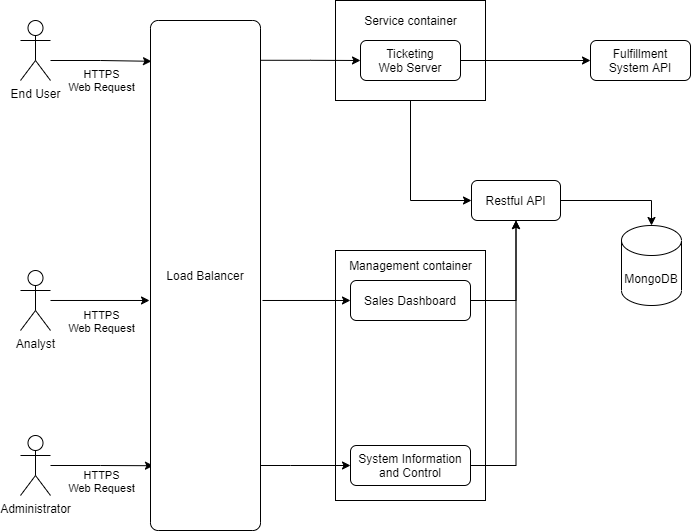

The diagram above was exported from draw.io. Its source (the exported page's mxGraphModel, read from the mxfile embedded in the PNG):
<mxGraphModel dx="2062" dy="794" grid="1" gridSize="10" guides="1" tooltips="1" connect="1" arrows="1" fold="1" page="1" pageScale="1" pageWidth="827" pageHeight="1169" math="0" shadow="0">
  <root>
    <mxCell id="0" />
    <mxCell id="1" parent="0" />
    <mxCell id="orV0NMkn7F3NXarzKDf4-33" value="" style="rounded=0;whiteSpace=wrap;html=1;" vertex="1" parent="1">
      <mxGeometry x="394" y="360" width="150" height="250" as="geometry" />
    </mxCell>
    <mxCell id="orV0NMkn7F3NXarzKDf4-38" style="edgeStyle=orthogonalEdgeStyle;rounded=0;orthogonalLoop=1;jettySize=auto;html=1;entryX=0;entryY=0.5;entryDx=0;entryDy=0;" edge="1" parent="1" source="orV0NMkn7F3NXarzKDf4-15" target="orV0NMkn7F3NXarzKDf4-37">
      <mxGeometry relative="1" as="geometry" />
    </mxCell>
    <mxCell id="orV0NMkn7F3NXarzKDf4-15" value="" style="rounded=0;whiteSpace=wrap;html=1;" vertex="1" parent="1">
      <mxGeometry x="394" y="110" width="150" height="100" as="geometry" />
    </mxCell>
    <mxCell id="orV0NMkn7F3NXarzKDf4-13" style="edgeStyle=orthogonalEdgeStyle;rounded=0;orthogonalLoop=1;jettySize=auto;html=1;entryX=0.009;entryY=0.08;entryDx=0;entryDy=0;entryPerimeter=0;" edge="1" parent="1" target="orV0NMkn7F3NXarzKDf4-8">
      <mxGeometry relative="1" as="geometry">
        <mxPoint x="109" y="170" as="sourcePoint" />
      </mxGeometry>
    </mxCell>
    <mxCell id="orV0NMkn7F3NXarzKDf4-23" value="HTTPS&lt;br&gt;Web Request" style="edgeLabel;html=1;align=center;verticalAlign=middle;resizable=0;points=[];" vertex="1" connectable="0" parent="orV0NMkn7F3NXarzKDf4-13">
      <mxGeometry x="0.2929" y="1" relative="1" as="geometry">
        <mxPoint x="-15" y="20" as="offset" />
      </mxGeometry>
    </mxCell>
    <mxCell id="orV0NMkn7F3NXarzKDf4-2" value="End User" style="shape=umlActor;verticalLabelPosition=bottom;verticalAlign=top;html=1;outlineConnect=0;" vertex="1" parent="1">
      <mxGeometry x="79" y="130" width="30" height="60" as="geometry" />
    </mxCell>
    <mxCell id="orV0NMkn7F3NXarzKDf4-22" style="edgeStyle=orthogonalEdgeStyle;rounded=0;orthogonalLoop=1;jettySize=auto;html=1;entryX=-0.009;entryY=0.549;entryDx=0;entryDy=0;entryPerimeter=0;" edge="1" parent="1" source="orV0NMkn7F3NXarzKDf4-3" target="orV0NMkn7F3NXarzKDf4-8">
      <mxGeometry relative="1" as="geometry" />
    </mxCell>
    <mxCell id="orV0NMkn7F3NXarzKDf4-3" value="Analyst" style="shape=umlActor;verticalLabelPosition=bottom;verticalAlign=top;html=1;outlineConnect=0;" vertex="1" parent="1">
      <mxGeometry x="79" y="380" width="30" height="60" as="geometry" />
    </mxCell>
    <mxCell id="orV0NMkn7F3NXarzKDf4-20" style="edgeStyle=orthogonalEdgeStyle;rounded=0;orthogonalLoop=1;jettySize=auto;html=1;entryX=0.027;entryY=0.873;entryDx=0;entryDy=0;entryPerimeter=0;" edge="1" parent="1" source="orV0NMkn7F3NXarzKDf4-4" target="orV0NMkn7F3NXarzKDf4-8">
      <mxGeometry relative="1" as="geometry">
        <mxPoint x="189" y="575" as="targetPoint" />
      </mxGeometry>
    </mxCell>
    <mxCell id="orV0NMkn7F3NXarzKDf4-4" value="Administrator" style="shape=umlActor;verticalLabelPosition=bottom;verticalAlign=top;html=1;outlineConnect=0;" vertex="1" parent="1">
      <mxGeometry x="79" y="545" width="30" height="60" as="geometry" />
    </mxCell>
    <mxCell id="orV0NMkn7F3NXarzKDf4-5" value="Fulfillment&lt;br&gt;System API" style="rounded=1;whiteSpace=wrap;html=1;" vertex="1" parent="1">
      <mxGeometry x="649" y="150" width="100" height="40" as="geometry" />
    </mxCell>
    <mxCell id="orV0NMkn7F3NXarzKDf4-30" style="edgeStyle=orthogonalEdgeStyle;rounded=0;orthogonalLoop=1;jettySize=auto;html=1;" edge="1" parent="1" source="orV0NMkn7F3NXarzKDf4-7" target="orV0NMkn7F3NXarzKDf4-5">
      <mxGeometry relative="1" as="geometry" />
    </mxCell>
    <mxCell id="orV0NMkn7F3NXarzKDf4-7" value="Ticketing&lt;br&gt;Web Server" style="rounded=1;whiteSpace=wrap;html=1;" vertex="1" parent="1">
      <mxGeometry x="419" y="150" width="100" height="40" as="geometry" />
    </mxCell>
    <mxCell id="orV0NMkn7F3NXarzKDf4-12" style="edgeStyle=orthogonalEdgeStyle;rounded=0;orthogonalLoop=1;jettySize=auto;html=1;exitX=0.973;exitY=0.078;exitDx=0;exitDy=0;exitPerimeter=0;" edge="1" parent="1" source="orV0NMkn7F3NXarzKDf4-8" target="orV0NMkn7F3NXarzKDf4-7">
      <mxGeometry relative="1" as="geometry" />
    </mxCell>
    <mxCell id="orV0NMkn7F3NXarzKDf4-25" style="edgeStyle=orthogonalEdgeStyle;rounded=0;orthogonalLoop=1;jettySize=auto;html=1;exitX=1.018;exitY=0.549;exitDx=0;exitDy=0;exitPerimeter=0;" edge="1" parent="1" source="orV0NMkn7F3NXarzKDf4-8" target="orV0NMkn7F3NXarzKDf4-24">
      <mxGeometry relative="1" as="geometry" />
    </mxCell>
    <mxCell id="orV0NMkn7F3NXarzKDf4-35" style="edgeStyle=orthogonalEdgeStyle;rounded=0;orthogonalLoop=1;jettySize=auto;html=1;" edge="1" parent="1" source="orV0NMkn7F3NXarzKDf4-8" target="orV0NMkn7F3NXarzKDf4-32">
      <mxGeometry relative="1" as="geometry">
        <Array as="points">
          <mxPoint x="349" y="575" />
          <mxPoint x="349" y="575" />
        </Array>
      </mxGeometry>
    </mxCell>
    <mxCell id="orV0NMkn7F3NXarzKDf4-8" value="Load Balancer" style="rounded=1;whiteSpace=wrap;html=1;arcSize=7;" vertex="1" parent="1">
      <mxGeometry x="209" y="130" width="110" height="510" as="geometry" />
    </mxCell>
    <mxCell id="orV0NMkn7F3NXarzKDf4-9" value="MongoDB" style="shape=cylinder3;whiteSpace=wrap;html=1;boundedLbl=1;backgroundOutline=1;size=15;" vertex="1" parent="1">
      <mxGeometry x="680" y="335" width="60" height="80" as="geometry" />
    </mxCell>
    <mxCell id="orV0NMkn7F3NXarzKDf4-40" style="edgeStyle=orthogonalEdgeStyle;rounded=0;orthogonalLoop=1;jettySize=auto;html=1;entryX=0.5;entryY=1;entryDx=0;entryDy=0;" edge="1" parent="1" source="orV0NMkn7F3NXarzKDf4-24" target="orV0NMkn7F3NXarzKDf4-37">
      <mxGeometry relative="1" as="geometry">
        <Array as="points">
          <mxPoint x="575" y="410" />
        </Array>
      </mxGeometry>
    </mxCell>
    <mxCell id="orV0NMkn7F3NXarzKDf4-24" value="Sales Dashboard" style="rounded=1;whiteSpace=wrap;html=1;" vertex="1" parent="1">
      <mxGeometry x="409" y="390" width="120" height="40" as="geometry" />
    </mxCell>
    <mxCell id="orV0NMkn7F3NXarzKDf4-27" value="HTTPS&lt;br&gt;Web Request" style="edgeLabel;html=1;align=center;verticalAlign=middle;resizable=0;points=[];" vertex="1" connectable="0" parent="1">
      <mxGeometry x="158.99999999999983" y="429.99999999999994" as="geometry" />
    </mxCell>
    <mxCell id="orV0NMkn7F3NXarzKDf4-28" value="HTTPS&lt;br&gt;Web Request" style="edgeLabel;html=1;align=center;verticalAlign=middle;resizable=0;points=[];" vertex="1" connectable="0" parent="1">
      <mxGeometry x="158.99999999999983" y="590" as="geometry" />
    </mxCell>
    <mxCell id="orV0NMkn7F3NXarzKDf4-41" style="edgeStyle=orthogonalEdgeStyle;rounded=0;orthogonalLoop=1;jettySize=auto;html=1;" edge="1" parent="1" source="orV0NMkn7F3NXarzKDf4-32" target="orV0NMkn7F3NXarzKDf4-37">
      <mxGeometry relative="1" as="geometry" />
    </mxCell>
    <mxCell id="orV0NMkn7F3NXarzKDf4-32" value="System Information&lt;br&gt;and Control" style="rounded=1;whiteSpace=wrap;html=1;" vertex="1" parent="1">
      <mxGeometry x="409" y="555" width="120" height="40" as="geometry" />
    </mxCell>
    <mxCell id="orV0NMkn7F3NXarzKDf4-34" value="Management container" style="text;html=1;strokeColor=none;fillColor=none;align=center;verticalAlign=middle;whiteSpace=wrap;rounded=0;" vertex="1" parent="1">
      <mxGeometry x="402.5" y="365" width="133" height="20" as="geometry" />
    </mxCell>
    <mxCell id="orV0NMkn7F3NXarzKDf4-39" style="edgeStyle=orthogonalEdgeStyle;rounded=0;orthogonalLoop=1;jettySize=auto;html=1;" edge="1" parent="1" source="orV0NMkn7F3NXarzKDf4-37" target="orV0NMkn7F3NXarzKDf4-9">
      <mxGeometry relative="1" as="geometry" />
    </mxCell>
    <mxCell id="orV0NMkn7F3NXarzKDf4-37" value="Restful API" style="rounded=1;whiteSpace=wrap;html=1;" vertex="1" parent="1">
      <mxGeometry x="530" y="290" width="89" height="40" as="geometry" />
    </mxCell>
    <mxCell id="orV0NMkn7F3NXarzKDf4-42" value="Service container" style="text;html=1;strokeColor=none;fillColor=none;align=center;verticalAlign=middle;whiteSpace=wrap;rounded=0;" vertex="1" parent="1">
      <mxGeometry x="402.5" y="120" width="133" height="20" as="geometry" />
    </mxCell>
  </root>
</mxGraphModel>